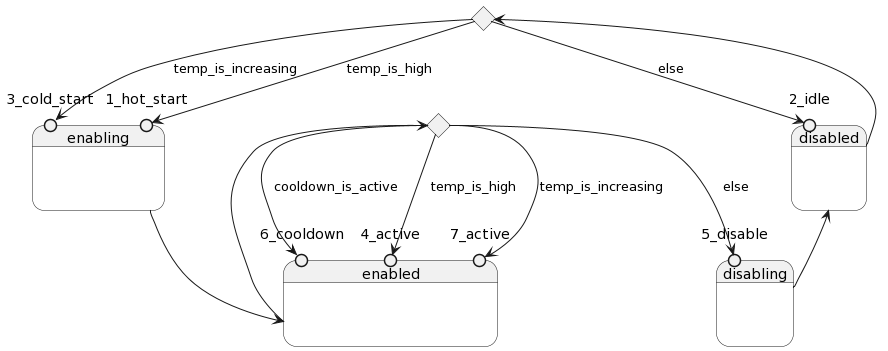

The diagram above was rendered by PlantUML. Its source (embedded in the PNG):
@startuml
state c1 <<choice>>
state enabling{
  state 3_cold_start <<entryPoint>>
  state 1_hot_start<<entryPoint>>
}
state disabled {
  state 2_idle<<entryPoint>>
}
disabled --> c1
c1 --> 3_cold_start : temp_is_increasing
c1--> 1_hot_start: temp_is_high
c1--> 2_idle: else

state enabled{
  state 6_cooldown<<entryPoint>>
  state 4_active<<entryPoint>>
  state 7_active<<entryPoint>>
}
state disabling{
  state 5_disable<<entryPoint>>
}
state c2 <<choice>>
enabled --> c2
c2 --> 6_cooldown: cooldown_is_active
c2 --> 4_active: temp_is_high
c2 --> 7_active: temp_is_increasing
c2 --> 5_disable: else

disabling --> disabled
enabling --> enabled
@enduml